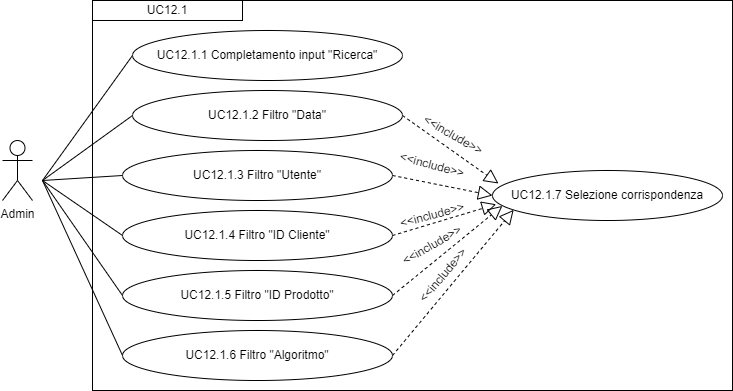

The diagram above was exported from draw.io. Its source (the exported page's mxGraphModel, read from the mxfile embedded in the PNG):
<mxGraphModel dx="1050" dy="557" grid="1" gridSize="10" guides="1" tooltips="1" connect="1" arrows="1" fold="1" page="1" pageScale="1" pageWidth="827" pageHeight="1169" math="0" shadow="0">
  <root>
    <mxCell id="0" />
    <mxCell id="1" parent="0" />
    <mxCell id="iutSHebiozzECPOfnKj3-2" value="Admin" style="shape=umlActor;verticalLabelPosition=bottom;verticalAlign=top;html=1;outlineConnect=0;" parent="1" vertex="1">
      <mxGeometry x="49" y="290" width="30" height="60" as="geometry" />
    </mxCell>
    <mxCell id="iutSHebiozzECPOfnKj3-9" value="" style="rounded=0;whiteSpace=wrap;html=1;fillColor=none;" parent="1" vertex="1">
      <mxGeometry x="139" y="150" width="640" height="390" as="geometry" />
    </mxCell>
    <mxCell id="iutSHebiozzECPOfnKj3-10" value="&lt;div style=&quot;&quot;&gt;UC12.1&lt;/div&gt;" style="rounded=0;whiteSpace=wrap;html=1;fillColor=none;align=center;" parent="1" vertex="1">
      <mxGeometry x="139" y="150" width="150" height="20" as="geometry" />
    </mxCell>
    <mxCell id="iutSHebiozzECPOfnKj3-11" value="UC12.1.2 Filtro &quot;Data&quot;" style="ellipse;whiteSpace=wrap;html=1;" parent="1" vertex="1">
      <mxGeometry x="179" y="240" width="270" height="50" as="geometry" />
    </mxCell>
    <mxCell id="iutSHebiozzECPOfnKj3-16" value="" style="endArrow=none;html=1;rounded=0;entryX=0;entryY=0.5;entryDx=0;entryDy=0;" parent="1" target="iutSHebiozzECPOfnKj3-11" edge="1">
      <mxGeometry width="50" height="50" relative="1" as="geometry">
        <mxPoint x="89" y="330" as="sourcePoint" />
        <mxPoint x="279" y="400" as="targetPoint" />
      </mxGeometry>
    </mxCell>
    <mxCell id="bcqaFF3Z9ckCl4GvC7NY-1" value="UC12.1.1 Completamento input &quot;Ricerca&quot;" style="ellipse;whiteSpace=wrap;html=1;" vertex="1" parent="1">
      <mxGeometry x="179" y="180" width="270" height="50" as="geometry" />
    </mxCell>
    <mxCell id="bcqaFF3Z9ckCl4GvC7NY-2" value="UC12.1.3 Filtro &quot;Utente&quot;" style="ellipse;whiteSpace=wrap;html=1;" vertex="1" parent="1">
      <mxGeometry x="169" y="300" width="270" height="50" as="geometry" />
    </mxCell>
    <mxCell id="bcqaFF3Z9ckCl4GvC7NY-3" value="UC12.1.4 Filtro &quot;ID Cliente&quot;" style="ellipse;whiteSpace=wrap;html=1;" vertex="1" parent="1">
      <mxGeometry x="169" y="360" width="270" height="50" as="geometry" />
    </mxCell>
    <mxCell id="bcqaFF3Z9ckCl4GvC7NY-4" value="UC12.1.5 Filtro &quot;ID Prodotto&quot;" style="ellipse;whiteSpace=wrap;html=1;" vertex="1" parent="1">
      <mxGeometry x="169" y="420" width="270" height="50" as="geometry" />
    </mxCell>
    <mxCell id="bcqaFF3Z9ckCl4GvC7NY-5" value="UC12.1.6 Filtro &quot;Algoritmo&quot;" style="ellipse;whiteSpace=wrap;html=1;" vertex="1" parent="1">
      <mxGeometry x="169" y="480" width="270" height="50" as="geometry" />
    </mxCell>
    <mxCell id="bcqaFF3Z9ckCl4GvC7NY-6" value="" style="endArrow=none;html=1;rounded=0;entryX=0;entryY=0.5;entryDx=0;entryDy=0;" edge="1" parent="1" target="bcqaFF3Z9ckCl4GvC7NY-1">
      <mxGeometry width="50" height="50" relative="1" as="geometry">
        <mxPoint x="89" y="330" as="sourcePoint" />
        <mxPoint x="139" y="220" as="targetPoint" />
      </mxGeometry>
    </mxCell>
    <mxCell id="bcqaFF3Z9ckCl4GvC7NY-7" value="" style="endArrow=none;html=1;rounded=0;entryX=0;entryY=0.5;entryDx=0;entryDy=0;" edge="1" parent="1" target="bcqaFF3Z9ckCl4GvC7NY-2">
      <mxGeometry width="50" height="50" relative="1" as="geometry">
        <mxPoint x="89" y="330" as="sourcePoint" />
        <mxPoint x="269" y="360" as="targetPoint" />
      </mxGeometry>
    </mxCell>
    <mxCell id="bcqaFF3Z9ckCl4GvC7NY-8" value="" style="endArrow=none;html=1;rounded=0;entryX=0;entryY=0.5;entryDx=0;entryDy=0;" edge="1" parent="1" target="bcqaFF3Z9ckCl4GvC7NY-3">
      <mxGeometry width="50" height="50" relative="1" as="geometry">
        <mxPoint x="89" y="330" as="sourcePoint" />
        <mxPoint x="269" y="360" as="targetPoint" />
      </mxGeometry>
    </mxCell>
    <mxCell id="bcqaFF3Z9ckCl4GvC7NY-9" value="" style="endArrow=none;html=1;rounded=0;entryX=0;entryY=0.5;entryDx=0;entryDy=0;" edge="1" parent="1" target="bcqaFF3Z9ckCl4GvC7NY-4">
      <mxGeometry width="50" height="50" relative="1" as="geometry">
        <mxPoint x="89" y="330" as="sourcePoint" />
        <mxPoint x="269" y="360" as="targetPoint" />
      </mxGeometry>
    </mxCell>
    <mxCell id="bcqaFF3Z9ckCl4GvC7NY-10" value="" style="endArrow=none;html=1;rounded=0;entryX=0;entryY=0.5;entryDx=0;entryDy=0;" edge="1" parent="1" target="bcqaFF3Z9ckCl4GvC7NY-5">
      <mxGeometry width="50" height="50" relative="1" as="geometry">
        <mxPoint x="89" y="330" as="sourcePoint" />
        <mxPoint x="269" y="360" as="targetPoint" />
      </mxGeometry>
    </mxCell>
    <mxCell id="bcqaFF3Z9ckCl4GvC7NY-11" value="UC12.1.7 Selezione corrispondenza" style="ellipse;whiteSpace=wrap;html=1;" vertex="1" parent="1">
      <mxGeometry x="539" y="320" width="230" height="50" as="geometry" />
    </mxCell>
    <mxCell id="bcqaFF3Z9ckCl4GvC7NY-12" value="" style="endArrow=block;dashed=1;endFill=0;endSize=12;html=1;rounded=0;exitX=1;exitY=0.5;exitDx=0;exitDy=0;entryX=0.026;entryY=0.26;entryDx=0;entryDy=0;entryPerimeter=0;" edge="1" parent="1" source="iutSHebiozzECPOfnKj3-11" target="bcqaFF3Z9ckCl4GvC7NY-11">
      <mxGeometry width="160" relative="1" as="geometry">
        <mxPoint x="169" y="390" as="sourcePoint" />
        <mxPoint x="329" y="390" as="targetPoint" />
      </mxGeometry>
    </mxCell>
    <mxCell id="bcqaFF3Z9ckCl4GvC7NY-13" value="" style="endArrow=block;dashed=1;endFill=0;endSize=12;html=1;rounded=0;entryX=0;entryY=0.5;entryDx=0;entryDy=0;exitX=1;exitY=0.5;exitDx=0;exitDy=0;" edge="1" parent="1" source="bcqaFF3Z9ckCl4GvC7NY-2" target="bcqaFF3Z9ckCl4GvC7NY-11">
      <mxGeometry width="160" relative="1" as="geometry">
        <mxPoint x="169" y="390" as="sourcePoint" />
        <mxPoint x="329" y="390" as="targetPoint" />
      </mxGeometry>
    </mxCell>
    <mxCell id="bcqaFF3Z9ckCl4GvC7NY-14" value="" style="endArrow=block;dashed=1;endFill=0;endSize=12;html=1;rounded=0;entryX=0.016;entryY=0.676;entryDx=0;entryDy=0;entryPerimeter=0;exitX=1;exitY=0.5;exitDx=0;exitDy=0;" edge="1" parent="1" source="bcqaFF3Z9ckCl4GvC7NY-3" target="bcqaFF3Z9ckCl4GvC7NY-11">
      <mxGeometry width="160" relative="1" as="geometry">
        <mxPoint x="169" y="390" as="sourcePoint" />
        <mxPoint x="329" y="390" as="targetPoint" />
      </mxGeometry>
    </mxCell>
    <mxCell id="bcqaFF3Z9ckCl4GvC7NY-15" value="" style="endArrow=block;dashed=1;endFill=0;endSize=12;html=1;rounded=0;exitX=1;exitY=0.5;exitDx=0;exitDy=0;entryX=0.043;entryY=0.708;entryDx=0;entryDy=0;entryPerimeter=0;" edge="1" parent="1" source="bcqaFF3Z9ckCl4GvC7NY-4" target="bcqaFF3Z9ckCl4GvC7NY-11">
      <mxGeometry width="160" relative="1" as="geometry">
        <mxPoint x="169" y="390" as="sourcePoint" />
        <mxPoint x="419" y="530" as="targetPoint" />
      </mxGeometry>
    </mxCell>
    <mxCell id="bcqaFF3Z9ckCl4GvC7NY-17" value="" style="endArrow=block;dashed=1;endFill=0;endSize=12;html=1;rounded=0;exitX=1;exitY=0.5;exitDx=0;exitDy=0;entryX=0.092;entryY=0.788;entryDx=0;entryDy=0;entryPerimeter=0;" edge="1" parent="1" source="bcqaFF3Z9ckCl4GvC7NY-5" target="bcqaFF3Z9ckCl4GvC7NY-11">
      <mxGeometry width="160" relative="1" as="geometry">
        <mxPoint x="169" y="390" as="sourcePoint" />
        <mxPoint x="329" y="390" as="targetPoint" />
      </mxGeometry>
    </mxCell>
    <mxCell id="bcqaFF3Z9ckCl4GvC7NY-18" value="&amp;lt;&amp;lt;include&amp;gt;&amp;gt;" style="text;html=1;align=center;verticalAlign=middle;whiteSpace=wrap;rounded=0;rotation=15;" vertex="1" parent="1">
      <mxGeometry x="449" y="300" width="60" height="30" as="geometry" />
    </mxCell>
    <mxCell id="bcqaFF3Z9ckCl4GvC7NY-19" value="&amp;lt;&amp;lt;include&amp;gt;&amp;gt;" style="text;html=1;align=center;verticalAlign=middle;whiteSpace=wrap;rounded=0;rotation=-30;" vertex="1" parent="1">
      <mxGeometry x="449" y="380" width="60" height="30" as="geometry" />
    </mxCell>
    <mxCell id="bcqaFF3Z9ckCl4GvC7NY-20" value="&amp;lt;&amp;lt;include&amp;gt;&amp;gt;" style="text;html=1;align=center;verticalAlign=middle;whiteSpace=wrap;rounded=0;rotation=30;" vertex="1" parent="1">
      <mxGeometry x="470" y="270" width="60" height="30" as="geometry" />
    </mxCell>
    <mxCell id="bcqaFF3Z9ckCl4GvC7NY-21" value="&amp;lt;&amp;lt;include&amp;gt;&amp;gt;" style="text;html=1;align=center;verticalAlign=middle;whiteSpace=wrap;rounded=0;rotation=-15;" vertex="1" parent="1">
      <mxGeometry x="449" y="350" width="60" height="30" as="geometry" />
    </mxCell>
    <mxCell id="bcqaFF3Z9ckCl4GvC7NY-22" value="&amp;lt;&amp;lt;include&amp;gt;&amp;gt;" style="text;html=1;align=center;verticalAlign=middle;whiteSpace=wrap;rounded=0;rotation=-50;" vertex="1" parent="1">
      <mxGeometry x="460" y="410" width="60" height="30" as="geometry" />
    </mxCell>
  </root>
</mxGraphModel>